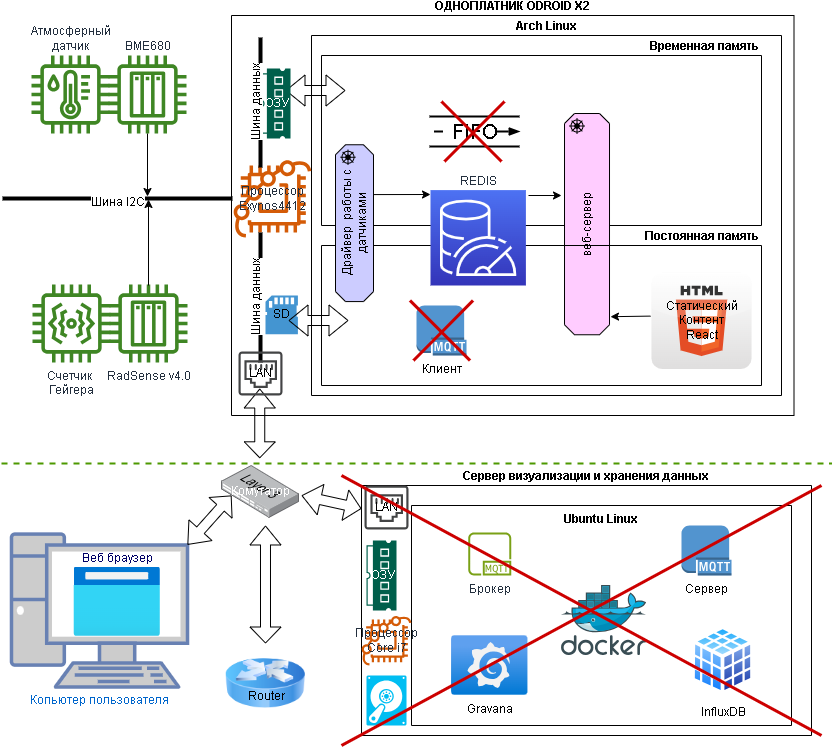

The diagram above was exported from draw.io. Its source (the exported page's mxGraphModel, read from the mxfile embedded in the PNG):
<mxGraphModel dx="1066" dy="657" grid="1" gridSize="10" guides="1" tooltips="1" connect="1" arrows="1" fold="1" page="1" pageScale="1" pageWidth="850" pageHeight="1100" math="0" shadow="0">
  <root>
    <mxCell id="0" />
    <mxCell id="1" parent="0" />
    <mxCell id="25" value="Временная память" style="swimlane;startSize=0;align=right;verticalAlign=bottom;" vertex="1" parent="1">
      <mxGeometry x="330" y="80" width="440" height="170" as="geometry" />
    </mxCell>
    <mxCell id="44" value="" style="endArrow=classic;html=1;" edge="1" parent="25">
      <mxGeometry width="50" height="50" relative="1" as="geometry">
        <mxPoint x="207" y="140" as="sourcePoint" />
        <mxPoint x="240" y="140" as="targetPoint" />
      </mxGeometry>
    </mxCell>
    <mxCell id="32" value="FIFO" style="strokeWidth=2;html=1;shape=mxgraph.lean_mapping.fifo_sequence_flow;pointerEvents=1;fontStyle=0;fontSize=20;align=center;" vertex="1" parent="25">
      <mxGeometry x="108" y="61" width="90" height="30" as="geometry" />
    </mxCell>
    <mxCell id="33" value="" style="endArrow=classic;html=1;exitX=0;exitY=0.688;exitDx=0;exitDy=0;exitPerimeter=0;" edge="1" parent="25">
      <mxGeometry width="50" height="50" relative="1" as="geometry">
        <mxPoint x="51" y="139.08000000000004" as="sourcePoint" />
        <mxPoint x="109" y="139" as="targetPoint" />
      </mxGeometry>
    </mxCell>
    <mxCell id="42" value="" style="endArrow=none;html=1;labelBackgroundColor=default;labelBorderColor=#660000;strokeColor=#CC0000;strokeWidth=3;fontColor=#CC0000;" edge="1" parent="25">
      <mxGeometry width="50" height="50" relative="1" as="geometry">
        <mxPoint x="180" y="106" as="sourcePoint" />
        <mxPoint x="120" y="46" as="targetPoint" />
      </mxGeometry>
    </mxCell>
    <mxCell id="43" value="" style="endArrow=none;html=1;labelBackgroundColor=default;labelBorderColor=#660000;strokeColor=#CC0000;strokeWidth=3;fontColor=#CC0000;" edge="1" parent="25">
      <mxGeometry width="50" height="50" relative="1" as="geometry">
        <mxPoint x="183" y="46" as="sourcePoint" />
        <mxPoint x="123" y="106" as="targetPoint" />
      </mxGeometry>
    </mxCell>
    <mxCell id="28" value="веб-сервер" style="html=1;outlineConnect=0;whiteSpace=wrap;fillColor=#ffccff;shape=mxgraph.archimate.motiv;motivType=driver;rotation=-90;" vertex="1" parent="25">
      <mxGeometry x="154.88" y="146.13" width="221.25" height="45" as="geometry" />
    </mxCell>
    <mxCell id="2" value="Атмосферный&lt;br&gt;датчик" style="sketch=0;outlineConnect=0;fontColor=#232F3E;gradientColor=none;fillColor=#3F8624;strokeColor=none;dashed=0;verticalLabelPosition=top;verticalAlign=bottom;align=center;html=1;fontSize=12;fontStyle=0;aspect=fixed;pointerEvents=1;shape=mxgraph.aws4.iot_thing_temperature_humidity_sensor;horizontal=1;labelPosition=center;" vertex="1" parent="1">
      <mxGeometry x="40" y="80" width="78" height="78" as="geometry" />
    </mxCell>
    <mxCell id="4" value="Счетчик&amp;nbsp;&lt;br&gt;Гейгера" style="sketch=0;outlineConnect=0;fontColor=#232F3E;gradientColor=none;fillColor=#3F8624;strokeColor=none;dashed=0;verticalLabelPosition=bottom;verticalAlign=top;align=center;html=1;fontSize=12;fontStyle=0;aspect=fixed;pointerEvents=1;shape=mxgraph.aws4.iot_thing_vibration_sensor;" vertex="1" parent="1">
      <mxGeometry x="41" y="309" width="78" height="78" as="geometry" />
    </mxCell>
    <mxCell id="6" value="RadSense v4.0&lt;br&gt;" style="sketch=0;outlineConnect=0;fontColor=#232F3E;gradientColor=none;fillColor=#3F8624;strokeColor=none;dashed=0;verticalLabelPosition=bottom;verticalAlign=top;align=center;html=1;fontSize=12;fontStyle=0;aspect=fixed;pointerEvents=1;shape=mxgraph.aws4.iot_thing_plc;" vertex="1" parent="1">
      <mxGeometry x="118" y="309" width="78" height="78" as="geometry" />
    </mxCell>
    <mxCell id="7" value="BME680" style="sketch=0;outlineConnect=0;fontColor=#232F3E;gradientColor=none;fillColor=#3F8624;strokeColor=none;dashed=0;verticalLabelPosition=top;verticalAlign=bottom;align=center;html=1;fontSize=12;fontStyle=0;aspect=fixed;pointerEvents=1;shape=mxgraph.aws4.iot_thing_plc;labelPosition=center;" vertex="1" parent="1">
      <mxGeometry x="117" y="80" width="78" height="78" as="geometry" />
    </mxCell>
    <mxCell id="9" value="Шина I2C" style="line;strokeWidth=4;direction=south;html=1;perimeter=backbonePerimeter;points=[];outlineConnect=0;rotation=90;horizontal=0;verticalAlign=middle;" vertex="1" parent="1">
      <mxGeometry x="121" y="108" width="10" height="230" as="geometry" />
    </mxCell>
    <mxCell id="10" value="ОДНОПЛАТНИК ODROID X2" style="swimlane;startSize=0;verticalAlign=bottom;" vertex="1" parent="1">
      <mxGeometry x="240" y="40" width="562.5" height="400" as="geometry" />
    </mxCell>
    <mxCell id="14" value="Arch Linux" style="swimlane;startSize=0;verticalAlign=bottom;" vertex="1" parent="10">
      <mxGeometry x="80" y="20" width="470" height="360" as="geometry" />
    </mxCell>
    <mxCell id="26" value="Постоянная память" style="swimlane;startSize=0;labelPosition=center;verticalLabelPosition=middle;align=right;verticalAlign=bottom;" vertex="1" parent="14">
      <mxGeometry x="10" y="210" width="440" height="140" as="geometry" />
    </mxCell>
    <mxCell id="35" value="Статический&lt;br&gt;Контент&lt;br&gt;React" style="dashed=0;outlineConnect=0;html=1;align=center;labelPosition=center;verticalLabelPosition=middle;verticalAlign=middle;shape=mxgraph.webicons.html5;gradientColor=#DFDEDE;labelBackgroundColor=none;fontColor=#000000;" vertex="1" parent="26">
      <mxGeometry x="330" y="27.05" width="100" height="96.5" as="geometry" />
    </mxCell>
    <mxCell id="50" value="" style="endArrow=classic;html=1;labelBackgroundColor=default;labelBorderColor=#660000;strokeWidth=1;fontColor=#CC0000;" edge="1" parent="26">
      <mxGeometry width="50" height="50" relative="1" as="geometry">
        <mxPoint x="329" y="70.60000000000002" as="sourcePoint" />
        <mxPoint x="289" y="71.20000000000005" as="targetPoint" />
        <Array as="points" />
      </mxGeometry>
    </mxCell>
    <mxCell id="XeZ5iQdOJ8rHNqsuDtJA-68" value="Клиент" style="outlineConnect=0;dashed=0;verticalLabelPosition=bottom;verticalAlign=top;align=center;html=1;shape=mxgraph.aws3.mqtt_protocol;fillColor=#5294CF;gradientColor=none;" vertex="1" parent="26">
      <mxGeometry x="95" y="60" width="50" height="50" as="geometry" />
    </mxCell>
    <mxCell id="XeZ5iQdOJ8rHNqsuDtJA-71" value="" style="endArrow=none;html=1;labelBackgroundColor=default;labelBorderColor=#660000;strokeColor=#CC0000;strokeWidth=3;fontColor=#CC0000;" edge="1" parent="26">
      <mxGeometry width="50" height="50" relative="1" as="geometry">
        <mxPoint x="151.5" y="55" as="sourcePoint" />
        <mxPoint x="92" y="115" as="targetPoint" />
      </mxGeometry>
    </mxCell>
    <mxCell id="XeZ5iQdOJ8rHNqsuDtJA-72" value="" style="endArrow=none;html=1;labelBackgroundColor=default;labelBorderColor=#660000;strokeColor=#CC0000;strokeWidth=3;fontColor=#CC0000;" edge="1" parent="26">
      <mxGeometry width="50" height="50" relative="1" as="geometry">
        <mxPoint x="148.5" y="115" as="sourcePoint" />
        <mxPoint x="88.5" y="55" as="targetPoint" />
      </mxGeometry>
    </mxCell>
    <mxCell id="34" value="REDIS" style="sketch=0;points=[[0,0,0],[0.25,0,0],[0.5,0,0],[0.75,0,0],[1,0,0],[0,1,0],[0.25,1,0],[0.5,1,0],[0.75,1,0],[1,1,0],[0,0.25,0],[0,0.5,0],[0,0.75,0],[1,0.25,0],[1,0.5,0],[1,0.75,0]];outlineConnect=0;fontColor=#232F3E;gradientColor=#4D72F3;gradientDirection=north;fillColor=#3334B9;strokeColor=#ffffff;dashed=0;verticalLabelPosition=top;verticalAlign=bottom;align=center;html=1;fontSize=12;fontStyle=0;aspect=fixed;shape=mxgraph.aws4.resourceIcon;resIcon=mxgraph.aws4.memorydb_for_redis;horizontal=1;labelPosition=center;" vertex="1" parent="26">
      <mxGeometry x="109" y="-55.4" width="95.4" height="95.4" as="geometry" />
    </mxCell>
    <mxCell id="11" value="Драйвер&amp;nbsp; работы с датчиками" style="html=1;outlineConnect=0;whiteSpace=wrap;fillColor=#CCCCFF;shape=mxgraph.archimate3.application;appType=driver;archiType=oct;rotation=-90;" vertex="1" parent="14">
      <mxGeometry x="-35.41" y="168.67" width="156.82" height="38" as="geometry" />
    </mxCell>
    <mxCell id="39" value="" style="shape=flexArrow;endArrow=classic;startArrow=classic;html=1;fontColor=#000000;" edge="1" parent="14">
      <mxGeometry width="100" height="100" relative="1" as="geometry">
        <mxPoint x="-26" y="55" as="sourcePoint" />
        <mxPoint x="34" y="55" as="targetPoint" />
      </mxGeometry>
    </mxCell>
    <mxCell id="18" value="ОЗУ" style="sketch=0;pointerEvents=1;shadow=0;dashed=0;html=1;strokeColor=none;fillColor=#005F4B;labelPosition=center;verticalLabelPosition=middle;verticalAlign=middle;align=right;outlineConnect=0;shape=mxgraph.veeam2.ram;rotation=90;horizontal=0;fontColor=#FFFFFF;" vertex="1" parent="10">
      <mxGeometry x="9" y="73" width="70" height="30" as="geometry" />
    </mxCell>
    <mxCell id="17" value="Процессор&lt;br&gt;Exynos4412" style="sketch=0;outlineConnect=0;fontColor=#232F3E;gradientColor=none;fillColor=#D45B07;strokeColor=none;dashed=0;verticalLabelPosition=middle;verticalAlign=middle;align=center;html=1;fontSize=12;fontStyle=0;aspect=fixed;pointerEvents=1;shape=mxgraph.aws4.braket_chip;labelPosition=center;" vertex="1" parent="10">
      <mxGeometry x="2" y="144" width="78" height="78" as="geometry" />
    </mxCell>
    <mxCell id="19" value="Шина данных" style="line;strokeWidth=4;direction=south;html=1;perimeter=backbonePerimeter;points=[];outlineConnect=0;rotation=0;horizontal=0;verticalAlign=bottom;labelPosition=center;verticalLabelPosition=middle;align=center;" vertex="1" parent="10">
      <mxGeometry x="24" y="22" width="10" height="130" as="geometry" />
    </mxCell>
    <mxCell id="20" value="Шина данных" style="line;strokeWidth=4;direction=south;html=1;perimeter=backbonePerimeter;points=[];outlineConnect=0;rotation=0;horizontal=0;verticalAlign=bottom;" vertex="1" parent="10">
      <mxGeometry x="24" y="217" width="10" height="130" as="geometry" />
    </mxCell>
    <mxCell id="22" value="SD" style="pointerEvents=1;shadow=0;dashed=0;html=1;strokeColor=none;fillColor=#4495D1;labelPosition=center;verticalLabelPosition=middle;verticalAlign=middle;align=center;outlineConnect=0;shape=mxgraph.veeam.sd_card;rotation=0;horizontal=1;" vertex="1" parent="10">
      <mxGeometry x="33.99999999999999" y="280" width="32.4" height="38.8" as="geometry" />
    </mxCell>
    <mxCell id="56" value="" style="shape=flexArrow;endArrow=classic;startArrow=classic;html=1;labelBackgroundColor=default;labelBorderColor=#660000;strokeWidth=1;fontColor=#000066;endSize=6;startSize=5;" edge="1" parent="10">
      <mxGeometry width="100" height="100" relative="1" as="geometry">
        <mxPoint x="28.25" y="442.79999999999995" as="sourcePoint" />
        <mxPoint x="28.25" y="373" as="targetPoint" />
      </mxGeometry>
    </mxCell>
    <mxCell id="XeZ5iQdOJ8rHNqsuDtJA-77" value="LAN" style="sketch=0;pointerEvents=1;shadow=0;dashed=0;html=1;strokeColor=none;fillColor=#434445;aspect=fixed;labelPosition=center;verticalLabelPosition=middle;verticalAlign=middle;align=center;outlineConnect=0;shape=mxgraph.vvd.ethernet_port;" vertex="1" parent="10">
      <mxGeometry x="7" y="336" width="44" height="44" as="geometry" />
    </mxCell>
    <mxCell id="15" value="" style="endArrow=classic;html=1;" edge="1" parent="1" source="7" target="9">
      <mxGeometry width="50" height="50" relative="1" as="geometry">
        <mxPoint x="150" y="200" as="sourcePoint" />
        <mxPoint x="200" y="150" as="targetPoint" />
      </mxGeometry>
    </mxCell>
    <mxCell id="16" value="" style="endArrow=classic;html=1;" edge="1" parent="1">
      <mxGeometry width="50" height="50" relative="1" as="geometry">
        <mxPoint x="157" y="310" as="sourcePoint" />
        <mxPoint x="157" y="224" as="targetPoint" />
      </mxGeometry>
    </mxCell>
    <mxCell id="40" value="" style="shape=flexArrow;endArrow=classic;startArrow=classic;html=1;fontColor=#000000;" edge="1" parent="1">
      <mxGeometry width="100" height="100" relative="1" as="geometry">
        <mxPoint x="297" y="345" as="sourcePoint" />
        <mxPoint x="357" y="345" as="targetPoint" />
      </mxGeometry>
    </mxCell>
    <mxCell id="51" value="Сервер визуализации и хранения данных" style="swimlane;startSize=0;labelBackgroundColor=none;fontColor=#000000;verticalAlign=bottom;" vertex="1" parent="1">
      <mxGeometry x="370" y="510" width="450" height="250" as="geometry" />
    </mxCell>
    <mxCell id="GEoknN-nwZ3l0NwanBgP-77" value="Ubuntu Linux" style="swimlane;startSize=0;labelBackgroundColor=none;fontColor=#000000;verticalAlign=top;" vertex="1" parent="51">
      <mxGeometry x="50" y="20" width="380" height="220" as="geometry" />
    </mxCell>
    <mxCell id="GEoknN-nwZ3l0NwanBgP-67" value="Сервер" style="outlineConnect=0;dashed=0;verticalLabelPosition=bottom;verticalAlign=top;align=center;html=1;shape=mxgraph.aws3.mqtt_protocol;fillColor=#5294CF;gradientColor=none;" vertex="1" parent="GEoknN-nwZ3l0NwanBgP-77">
      <mxGeometry x="270" y="20" width="50" height="50" as="geometry" />
    </mxCell>
    <mxCell id="GEoknN-nwZ3l0NwanBgP-64" value="Gravana" style="image;aspect=fixed;html=1;points=[];align=center;fontSize=12;image=img/lib/azure2/other/Grafana.svg;" vertex="1" parent="GEoknN-nwZ3l0NwanBgP-77">
      <mxGeometry x="40.000000000000014" y="130.29999999999998" width="76.5" height="59.4" as="geometry" />
    </mxCell>
    <mxCell id="GEoknN-nwZ3l0NwanBgP-66" value="Брокер" style="sketch=0;outlineConnect=0;fontColor=#232F3E;gradientColor=none;fillColor=#7AA116;strokeColor=none;dashed=0;verticalLabelPosition=bottom;verticalAlign=top;align=center;html=1;fontSize=12;fontStyle=0;aspect=fixed;pointerEvents=1;shape=mxgraph.aws4.mqtt_protocol;" vertex="1" parent="GEoknN-nwZ3l0NwanBgP-77">
      <mxGeometry x="56.75000000000006" y="27" width="43" height="43" as="geometry" />
    </mxCell>
    <mxCell id="GEoknN-nwZ3l0NwanBgP-65" value="" style="image;sketch=0;aspect=fixed;html=1;points=[];align=center;fontSize=12;image=img/lib/mscae/Docker.svg;" vertex="1" parent="GEoknN-nwZ3l0NwanBgP-77">
      <mxGeometry x="150" y="80" width="85.37" height="70" as="geometry" />
    </mxCell>
    <mxCell id="XeZ5iQdOJ8rHNqsuDtJA-73" value="InfluxDB" style="aspect=fixed;perimeter=ellipsePerimeter;html=1;align=center;shadow=0;dashed=0;spacingTop=3;image;image=img/lib/active_directory/database_cube.svg;labelBackgroundColor=none;fontColor=#000000;" vertex="1" parent="GEoknN-nwZ3l0NwanBgP-77">
      <mxGeometry x="280" y="120" width="63" height="70" as="geometry" />
    </mxCell>
    <mxCell id="XeZ5iQdOJ8rHNqsuDtJA-63" value="Процессор&lt;br&gt;Core i7" style="sketch=0;outlineConnect=0;fontColor=#232F3E;gradientColor=none;fillColor=#D45B07;strokeColor=none;dashed=0;verticalLabelPosition=middle;verticalAlign=middle;align=center;html=1;fontSize=12;fontStyle=0;aspect=fixed;pointerEvents=1;shape=mxgraph.aws4.braket_chip;labelPosition=center;" vertex="1" parent="51">
      <mxGeometry y="130" width="50" height="50" as="geometry" />
    </mxCell>
    <mxCell id="XeZ5iQdOJ8rHNqsuDtJA-64" value="ОЗУ" style="sketch=0;pointerEvents=1;shadow=0;dashed=0;html=1;strokeColor=none;fillColor=#005F4B;labelPosition=center;verticalLabelPosition=middle;verticalAlign=middle;align=right;outlineConnect=0;shape=mxgraph.veeam2.ram;rotation=90;horizontal=0;fontColor=#FFFFFF;" vertex="1" parent="51">
      <mxGeometry x="-15" y="75" width="70" height="30" as="geometry" />
    </mxCell>
    <mxCell id="XeZ5iQdOJ8rHNqsuDtJA-65" value="" style="verticalLabelPosition=bottom;html=1;verticalAlign=top;align=center;strokeColor=none;fillColor=#00BEF2;shape=mxgraph.azure.vhd;pointerEvents=1;labelBackgroundColor=none;fontColor=#FFFFFF;" vertex="1" parent="51">
      <mxGeometry x="5" y="190" width="40" height="50" as="geometry" />
    </mxCell>
    <mxCell id="XeZ5iQdOJ8rHNqsuDtJA-78" value="LAN" style="sketch=0;pointerEvents=1;shadow=0;dashed=0;html=1;strokeColor=none;fillColor=#434445;aspect=fixed;labelPosition=center;verticalLabelPosition=middle;verticalAlign=middle;align=center;outlineConnect=0;shape=mxgraph.vvd.ethernet_port;" vertex="1" parent="51">
      <mxGeometry x="3" width="44" height="44" as="geometry" />
    </mxCell>
    <mxCell id="52" value="Комутатор" style="points=[];aspect=fixed;html=1;align=center;shadow=0;dashed=0;image;image=img/lib/allied_telesis/switch/Switch_52_port_L3.svg;labelBackgroundColor=none;fontColor=#FFFFFF;labelPosition=center;verticalLabelPosition=middle;verticalAlign=middle;" vertex="1" parent="1">
      <mxGeometry x="230" y="490" width="78" height="52.8" as="geometry" />
    </mxCell>
    <mxCell id="53" value="Копьютер пользователя" style="fontColor=#0066CC;verticalAlign=top;verticalLabelPosition=bottom;labelPosition=center;align=center;html=1;outlineConnect=0;fillColor=#CCCCCC;strokeColor=#6881B3;gradientColor=none;gradientDirection=north;strokeWidth=2;shape=mxgraph.networks.pc;labelBackgroundColor=none;" vertex="1" parent="1">
      <mxGeometry x="20" y="558.6" width="176" height="152.8" as="geometry" />
    </mxCell>
    <mxCell id="55" value="Веб браузер" style="aspect=fixed;html=1;points=[];align=center;image;fontSize=12;image=img/lib/azure2/general/Browser.svg;labelBackgroundColor=none;fontColor=#000066;labelPosition=center;verticalLabelPosition=top;verticalAlign=bottom;" vertex="1" parent="1">
      <mxGeometry x="82.5" y="591.6" width="86.5" height="69.2" as="geometry" />
    </mxCell>
    <mxCell id="58" value="" style="shape=flexArrow;endArrow=classic;startArrow=classic;html=1;labelBackgroundColor=default;labelBorderColor=#660000;strokeWidth=1;fontColor=#000066;endSize=6;startSize=5;" edge="1" parent="1">
      <mxGeometry width="100" height="100" relative="1" as="geometry">
        <mxPoint x="370" y="533.1707317073171" as="sourcePoint" />
        <mxPoint x="310" y="520" as="targetPoint" />
      </mxGeometry>
    </mxCell>
    <mxCell id="59" value="" style="shape=flexArrow;endArrow=classic;startArrow=classic;html=1;labelBackgroundColor=default;labelBorderColor=#660000;strokeWidth=1;fontColor=#000066;endSize=6;startSize=5;entryX=1;entryY=0.07;entryDx=0;entryDy=0;entryPerimeter=0;" edge="1" parent="1" target="53">
      <mxGeometry width="100" height="100" relative="1" as="geometry">
        <mxPoint x="240" y="520" as="sourcePoint" />
        <mxPoint x="194" y="536" as="targetPoint" />
      </mxGeometry>
    </mxCell>
    <mxCell id="XeZ5iQdOJ8rHNqsuDtJA-59" value="" style="image;html=1;image=img/lib/clip_art/networking/Router_Icon_128x128.png" vertex="1" parent="1">
      <mxGeometry x="234" y="668" width="80" height="80" as="geometry" />
    </mxCell>
    <mxCell id="XeZ5iQdOJ8rHNqsuDtJA-60" value="Router" style="text;whiteSpace=wrap;html=1;" vertex="1" parent="1">
      <mxGeometry x="254.85000000000002" y="707" width="50" height="30" as="geometry" />
    </mxCell>
    <mxCell id="XeZ5iQdOJ8rHNqsuDtJA-62" value="" style="shape=flexArrow;endArrow=classic;startArrow=classic;html=1;labelBackgroundColor=default;labelBorderColor=#660000;strokeWidth=1;fontColor=#000066;endSize=6;startSize=5;exitX=0.5;exitY=0;exitDx=0;exitDy=0;entryX=0.564;entryY=1.136;entryDx=0;entryDy=0;entryPerimeter=0;" edge="1" parent="1" source="XeZ5iQdOJ8rHNqsuDtJA-59" target="52">
      <mxGeometry width="100" height="100" relative="1" as="geometry">
        <mxPoint x="300" y="640" as="sourcePoint" />
        <mxPoint x="274" y="580" as="targetPoint" />
      </mxGeometry>
    </mxCell>
    <mxCell id="XeZ5iQdOJ8rHNqsuDtJA-66" value="" style="endArrow=none;html=1;labelBackgroundColor=default;labelBorderColor=#660000;strokeColor=#CC0000;strokeWidth=3;fontColor=#CC0000;" edge="1" parent="1">
      <mxGeometry width="50" height="50" relative="1" as="geometry">
        <mxPoint x="830" y="760" as="sourcePoint" />
        <mxPoint x="350" y="500" as="targetPoint" />
      </mxGeometry>
    </mxCell>
    <mxCell id="XeZ5iQdOJ8rHNqsuDtJA-67" value="" style="endArrow=none;html=1;labelBackgroundColor=default;labelBorderColor=#660000;strokeColor=#CC0000;strokeWidth=3;fontColor=#CC0000;" edge="1" parent="1">
      <mxGeometry width="50" height="50" relative="1" as="geometry">
        <mxPoint x="830" y="510" as="sourcePoint" />
        <mxPoint x="350" y="770" as="targetPoint" />
      </mxGeometry>
    </mxCell>
    <mxCell id="XeZ5iQdOJ8rHNqsuDtJA-76" value="" style="endArrow=none;dashed=1;html=1;labelBackgroundColor=default;labelBorderColor=#660000;strokeColor=#4D9900;strokeWidth=2;fontColor=#000000;startSize=5;endSize=6;fillColor=#60a917;" edge="1" parent="1">
      <mxGeometry width="50" height="50" relative="1" as="geometry">
        <mxPoint x="10" y="488" as="sourcePoint" />
        <mxPoint x="840" y="488" as="targetPoint" />
      </mxGeometry>
    </mxCell>
  </root>
</mxGraphModel>